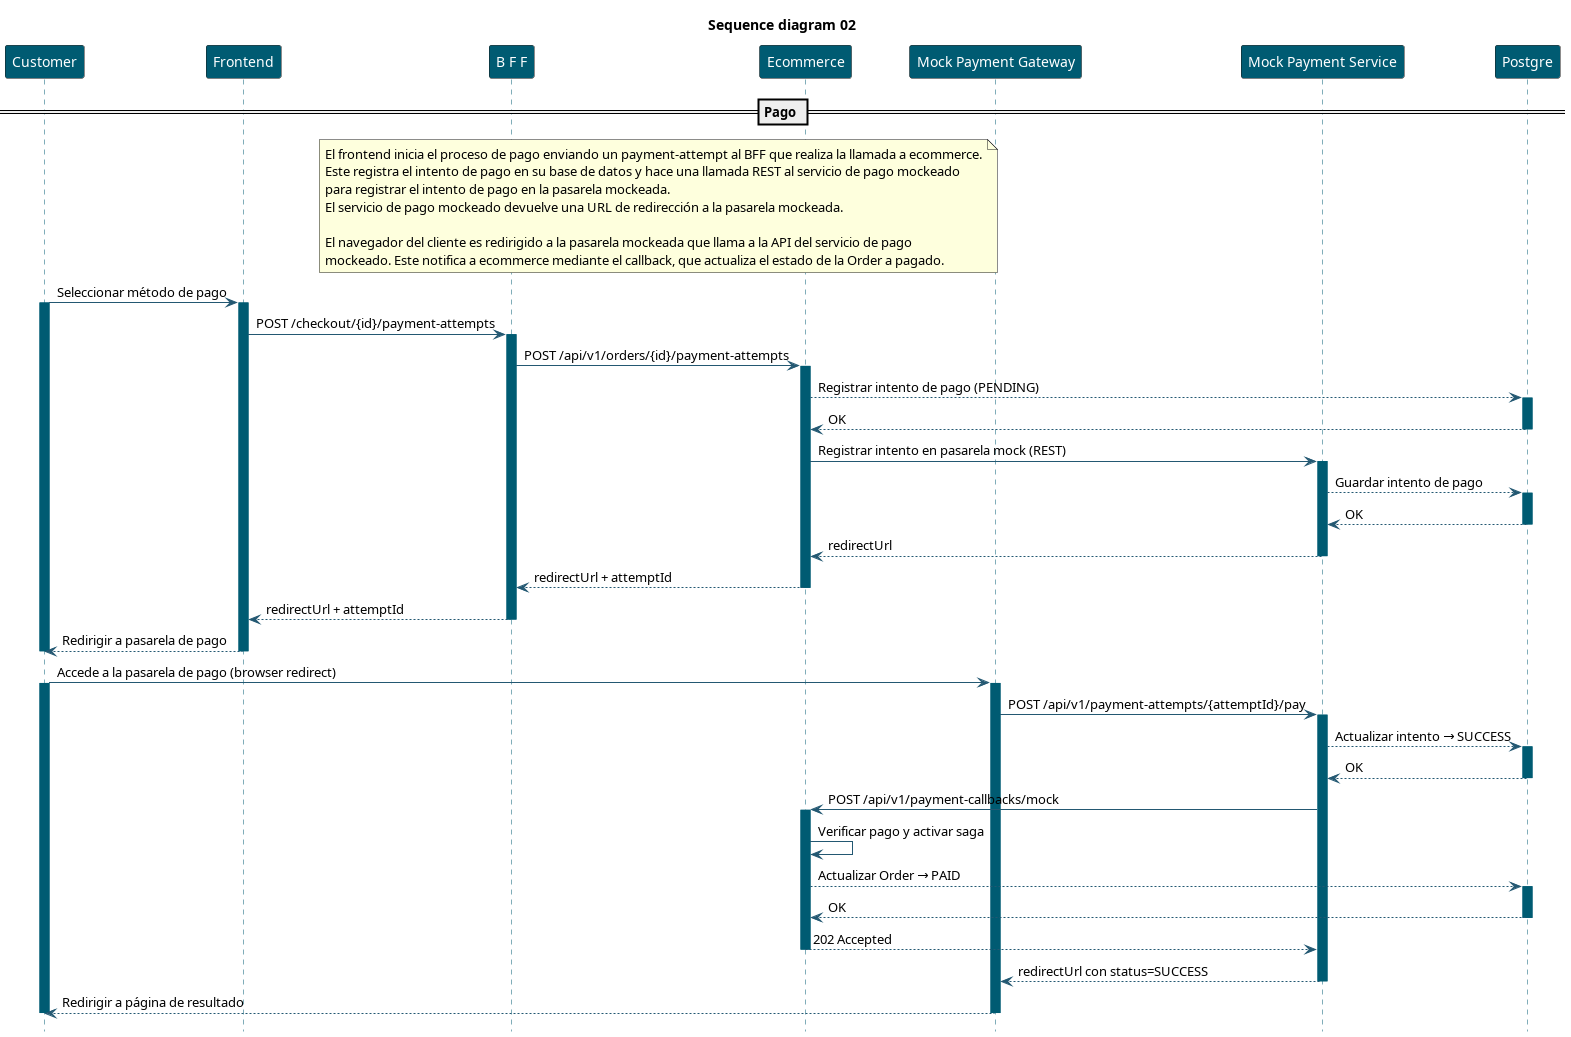

The diagram above was rendered by PlantUML. Its source (embedded in the PNG):
@startuml sequence-diagram-02
title Sequence diagram 02
hide footbox

skinparam sequence {
    ParticipantBackgroundColor #005b72
    ParticipantFontColor #ffffff
    ArrowColor #235872
    LifeLineBorderColor #005b72
    LifeLineBackgroundColor #005b72
}


participant "Customer" as Customer
participant "Frontend" as Frontend
participant "B F F" as BFF
participant "Ecommerce" as Ecommerce
participant "Mock Payment Gateway" as MockGateway
participant "Mock Payment Service" as MockPayment
participant "Postgre" as Postgre

== Pago ==

note over BFF,Ecommerce
El frontend inicia el proceso de pago enviando un payment-attempt al BFF que realiza la llamada a ecommerce.
Este registra el intento de pago en su base de datos y hace una llamada REST al servicio de pago mockeado
para registrar el intento de pago en la pasarela mockeada.
El servicio de pago mockeado devuelve una URL de redirección a la pasarela mockeada.

El navegador del cliente es redirigido a la pasarela mockeada que llama a la API del servicio de pago
mockeado. Este notifica a ecommerce mediante el callback, que actualiza el estado de la Order a pagado.
end note


Customer -> Frontend : Seleccionar método de pago
activate Customer
activate Frontend
Frontend -> BFF : POST /checkout/{id}/payment-attempts
activate BFF
BFF -> Ecommerce : POST /api/v1/orders/{id}/payment-attempts
activate Ecommerce
Ecommerce --> Postgre : Registrar intento de pago (PENDING)
activate Postgre
Postgre --> Ecommerce : OK
deactivate Postgre
Ecommerce -> MockPayment : Registrar intento en pasarela mock (REST)
activate MockPayment
MockPayment --> Postgre : Guardar intento de pago
activate Postgre
Postgre --> MockPayment : OK
deactivate Postgre
MockPayment --> Ecommerce : redirectUrl
deactivate MockPayment
Ecommerce --> BFF : redirectUrl + attemptId
deactivate Ecommerce
BFF --> Frontend : redirectUrl + attemptId
deactivate BFF
Frontend --> Customer : Redirigir a pasarela de pago
deactivate Frontend
deactivate Customer

Customer -> MockGateway : Accede a la pasarela de pago (browser redirect)
activate Customer
activate MockGateway
MockGateway -> MockPayment : POST /api/v1/payment-attempts/{attemptId}/pay
activate MockPayment
MockPayment --> Postgre : Actualizar intento → SUCCESS
activate Postgre
Postgre --> MockPayment : OK
deactivate Postgre
MockPayment -> Ecommerce : POST /api/v1/payment-callbacks/mock
activate Ecommerce
Ecommerce -> Ecommerce : Verificar pago y activar saga
Ecommerce --> Postgre : Actualizar Order → PAID
activate Postgre
Postgre --> Ecommerce : OK
deactivate Postgre
Ecommerce --> MockPayment : 202 Accepted
deactivate Ecommerce
MockPayment --> MockGateway : redirectUrl con status=SUCCESS
deactivate MockPayment
MockGateway --> Customer : Redirigir a página de resultado
deactivate MockGateway
deactivate Customer

@enduml